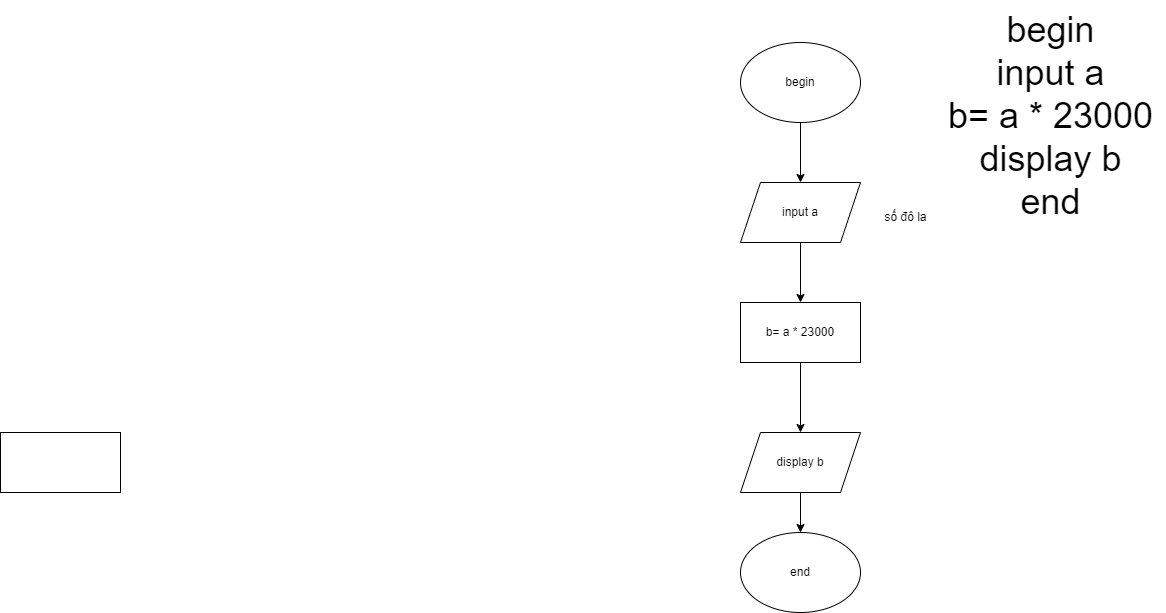

The diagram above was exported from draw.io. Its source (the exported page's mxGraphModel, read from the mxfile embedded in the PNG):
<mxGraphModel dx="1833" dy="509" grid="1" gridSize="10" guides="1" tooltips="1" connect="1" arrows="1" fold="1" page="1" pageScale="1" pageWidth="827" pageHeight="1169" math="0" shadow="0">
  <root>
    <mxCell id="0" />
    <mxCell id="1" parent="0" />
    <mxCell id="rFXDfSL-Y4elXgXcTsHS-2" style="edgeStyle=orthogonalEdgeStyle;rounded=0;orthogonalLoop=1;jettySize=auto;html=1;exitX=0.5;exitY=1;exitDx=0;exitDy=0;entryX=0.5;entryY=0;entryDx=0;entryDy=0;" edge="1" parent="1" source="mwcttLcTjp-biOJS8xeU-1" target="mwcttLcTjp-biOJS8xeU-2">
      <mxGeometry relative="1" as="geometry" />
    </mxCell>
    <mxCell id="mwcttLcTjp-biOJS8xeU-1" value="begin" style="ellipse;whiteSpace=wrap;html=1;" vertex="1" parent="1">
      <mxGeometry x="140" y="50" width="120" height="80" as="geometry" />
    </mxCell>
    <mxCell id="rFXDfSL-Y4elXgXcTsHS-3" style="edgeStyle=orthogonalEdgeStyle;rounded=0;orthogonalLoop=1;jettySize=auto;html=1;exitX=0.5;exitY=1;exitDx=0;exitDy=0;entryX=0.5;entryY=0;entryDx=0;entryDy=0;" edge="1" parent="1" source="mwcttLcTjp-biOJS8xeU-2" target="mwcttLcTjp-biOJS8xeU-3">
      <mxGeometry relative="1" as="geometry" />
    </mxCell>
    <mxCell id="mwcttLcTjp-biOJS8xeU-2" value="input a" style="shape=parallelogram;perimeter=parallelogramPerimeter;whiteSpace=wrap;html=1;fixedSize=1;" vertex="1" parent="1">
      <mxGeometry x="140" y="190" width="120" height="60" as="geometry" />
    </mxCell>
    <mxCell id="rFXDfSL-Y4elXgXcTsHS-4" style="edgeStyle=orthogonalEdgeStyle;rounded=0;orthogonalLoop=1;jettySize=auto;html=1;exitX=0.5;exitY=1;exitDx=0;exitDy=0;entryX=0.5;entryY=0;entryDx=0;entryDy=0;" edge="1" parent="1" source="mwcttLcTjp-biOJS8xeU-3" target="rFXDfSL-Y4elXgXcTsHS-1">
      <mxGeometry relative="1" as="geometry" />
    </mxCell>
    <mxCell id="mwcttLcTjp-biOJS8xeU-3" value="b= a * 23000" style="rounded=0;whiteSpace=wrap;html=1;" vertex="1" parent="1">
      <mxGeometry x="140" y="310" width="120" height="60" as="geometry" />
    </mxCell>
    <mxCell id="mwcttLcTjp-biOJS8xeU-4" value="" style="rounded=0;whiteSpace=wrap;html=1;" vertex="1" parent="1">
      <mxGeometry x="-600" y="440" width="120" height="60" as="geometry" />
    </mxCell>
    <mxCell id="mwcttLcTjp-biOJS8xeU-5" value="end" style="ellipse;whiteSpace=wrap;html=1;" vertex="1" parent="1">
      <mxGeometry x="140" y="540" width="120" height="80" as="geometry" />
    </mxCell>
    <mxCell id="rFXDfSL-Y4elXgXcTsHS-5" style="edgeStyle=orthogonalEdgeStyle;rounded=0;orthogonalLoop=1;jettySize=auto;html=1;exitX=0.5;exitY=1;exitDx=0;exitDy=0;entryX=0.5;entryY=0;entryDx=0;entryDy=0;" edge="1" parent="1" source="rFXDfSL-Y4elXgXcTsHS-1" target="mwcttLcTjp-biOJS8xeU-5">
      <mxGeometry relative="1" as="geometry" />
    </mxCell>
    <mxCell id="rFXDfSL-Y4elXgXcTsHS-1" value="display b" style="shape=parallelogram;perimeter=parallelogramPerimeter;whiteSpace=wrap;html=1;fixedSize=1;" vertex="1" parent="1">
      <mxGeometry x="140" y="440" width="120" height="60" as="geometry" />
    </mxCell>
    <mxCell id="rFXDfSL-Y4elXgXcTsHS-6" value="&lt;font style=&quot;font-size: 36px;&quot;&gt;begin&lt;br&gt;input a&lt;br&gt;b= a * 23000&lt;br&gt;display b&lt;br&gt;end&lt;/font&gt;" style="text;html=1;align=center;verticalAlign=middle;resizable=0;points=[];autosize=1;strokeColor=none;fillColor=none;" vertex="1" parent="1">
      <mxGeometry x="335" y="8" width="230" height="230" as="geometry" />
    </mxCell>
    <mxCell id="_EubVD7Pk3Uhi7DqQwD3-1" value="số đô la" style="text;html=1;align=center;verticalAlign=middle;resizable=0;points=[];autosize=1;strokeColor=none;fillColor=none;" vertex="1" parent="1">
      <mxGeometry x="270" y="210" width="70" height="30" as="geometry" />
    </mxCell>
  </root>
</mxGraphModel>